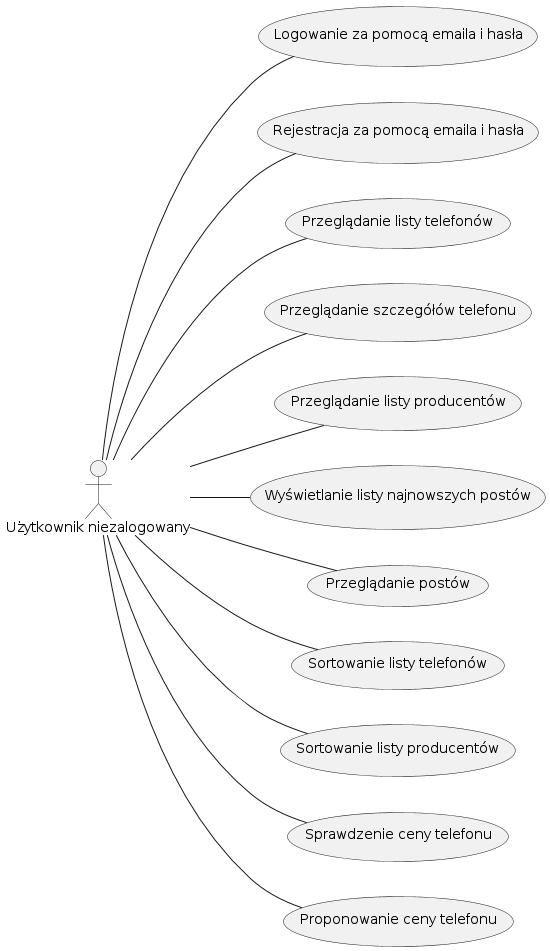

The diagram above was rendered by PlantUML. Its source (embedded in the PNG):
@startuml useCaseDiagram

left to right direction

actor "Użytkownik niezalogowany" as User

usecase "Logowanie za pomocą emaila i hasła" as UC1
usecase "Rejestracja za pomocą emaila i hasła" as UC2
usecase "Przeglądanie listy telefonów" as UC3
usecase "Przeglądanie szczegółów telefonu" as UC4
usecase "Przeglądanie listy producentów" as UC5
usecase "Wyświetlanie listy najnowszych postów" as UC6
usecase "Przeglądanie postów" as UC8
usecase "Sortowanie listy telefonów" as UC11
usecase "Sortowanie listy producentów" as UC12
usecase "Sprawdzenie ceny telefonu" as UC13
usecase "Proponowanie ceny telefonu" as UC14

User -- UC1
User -- UC2
User -- UC3
User -- UC4
User -- UC5
User -- UC6
User -- UC8
User -- UC11
User -- UC12
User -- UC13
User -- UC14

@enduml